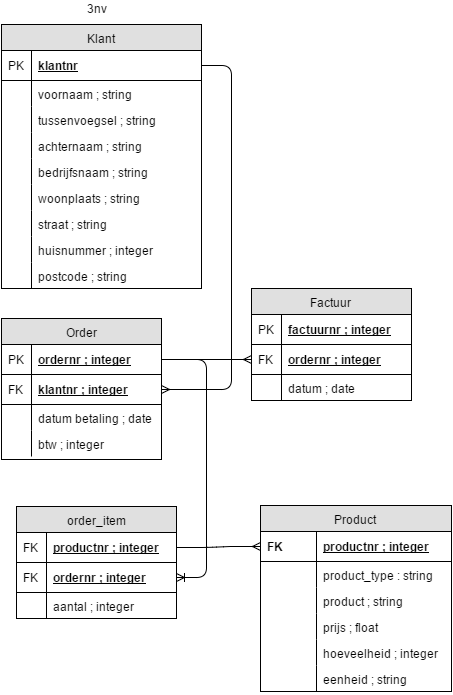

The diagram above was exported from draw.io. Its source (the exported page's mxGraphModel, read from the mxfile embedded in the PNG):
<mxGraphModel dx="631" dy="559" grid="1" gridSize="10" guides="1" tooltips="1" connect="1" arrows="1" fold="1" page="1" pageScale="1" pageWidth="826" pageHeight="1169" background="#ffffff" math="0" shadow="0">
  <root>
    <mxCell id="0" />
    <mxCell id="1" parent="0" />
    <mxCell id="2" value="3nv" style="text;html=1;fillColor=none;align=left;verticalAlign=middle;spacingTop=-1;spacingLeft=4;spacingRight=4;rotatable=0;labelPosition=right;points=[];portConstraint=eastwest;" parent="1" vertex="1">
      <mxGeometry x="910" y="24" width="20" height="14" as="geometry" />
    </mxCell>
    <mxCell id="3" value="Klant" style="swimlane;html=1;fontStyle=0;childLayout=stackLayout;horizontal=1;startSize=26;fillColor=#e0e0e0;horizontalStack=0;resizeParent=1;resizeLast=0;collapsible=1;marginBottom=0;swimlaneFillColor=#ffffff;align=center;" parent="1" vertex="1">
      <mxGeometry x="850" y="47" width="200" height="264" as="geometry" />
    </mxCell>
    <mxCell id="4" value="klantnr" style="shape=partialRectangle;top=0;left=0;right=0;bottom=1;html=1;align=left;verticalAlign=middle;fillColor=none;spacingLeft=34;spacingRight=4;whiteSpace=wrap;overflow=hidden;rotatable=0;points=[[0,0.5],[1,0.5]];portConstraint=eastwest;dropTarget=0;fontStyle=5;" parent="3" vertex="1">
      <mxGeometry y="26" width="200" height="30" as="geometry" />
    </mxCell>
    <mxCell id="5" value="PK" style="shape=partialRectangle;top=0;left=0;bottom=0;html=1;fillColor=none;align=left;verticalAlign=middle;spacingLeft=4;spacingRight=4;whiteSpace=wrap;overflow=hidden;rotatable=0;points=[];portConstraint=eastwest;part=1;" parent="4" vertex="1" connectable="0">
      <mxGeometry width="30" height="30" as="geometry" />
    </mxCell>
    <mxCell id="6" value="voornaam ; string" style="shape=partialRectangle;top=0;left=0;right=0;bottom=0;html=1;align=left;verticalAlign=top;fillColor=none;spacingLeft=34;spacingRight=4;whiteSpace=wrap;overflow=hidden;rotatable=0;points=[[0,0.5],[1,0.5]];portConstraint=eastwest;dropTarget=0;" parent="3" vertex="1">
      <mxGeometry y="56" width="200" height="26" as="geometry" />
    </mxCell>
    <mxCell id="7" value="" style="shape=partialRectangle;top=0;left=0;bottom=0;html=1;fillColor=none;align=left;verticalAlign=top;spacingLeft=4;spacingRight=4;whiteSpace=wrap;overflow=hidden;rotatable=0;points=[];portConstraint=eastwest;part=1;" parent="6" vertex="1" connectable="0">
      <mxGeometry width="30" height="26" as="geometry" />
    </mxCell>
    <mxCell id="97" value="tussenvoegsel ; string" style="shape=partialRectangle;top=0;left=0;right=0;bottom=0;html=1;align=left;verticalAlign=top;fillColor=none;spacingLeft=34;spacingRight=4;whiteSpace=wrap;overflow=hidden;rotatable=0;points=[[0,0.5],[1,0.5]];portConstraint=eastwest;dropTarget=0;" vertex="1" parent="3">
      <mxGeometry y="82" width="200" height="26" as="geometry" />
    </mxCell>
    <mxCell id="98" value="" style="shape=partialRectangle;top=0;left=0;bottom=0;html=1;fillColor=none;align=left;verticalAlign=top;spacingLeft=4;spacingRight=4;whiteSpace=wrap;overflow=hidden;rotatable=0;points=[];portConstraint=eastwest;part=1;" vertex="1" connectable="0" parent="97">
      <mxGeometry width="30" height="26" as="geometry" />
    </mxCell>
    <mxCell id="94" value="achternaam ; string" style="shape=partialRectangle;top=0;left=0;right=0;bottom=0;html=1;align=left;verticalAlign=top;fillColor=none;spacingLeft=34;spacingRight=4;whiteSpace=wrap;overflow=hidden;rotatable=0;points=[[0,0.5],[1,0.5]];portConstraint=eastwest;dropTarget=0;" vertex="1" parent="3">
      <mxGeometry y="108" width="200" height="26" as="geometry" />
    </mxCell>
    <mxCell id="95" value="" style="shape=partialRectangle;top=0;left=0;bottom=0;html=1;fillColor=none;align=left;verticalAlign=top;spacingLeft=4;spacingRight=4;whiteSpace=wrap;overflow=hidden;rotatable=0;points=[];portConstraint=eastwest;part=1;" vertex="1" connectable="0" parent="94">
      <mxGeometry width="30" height="26" as="geometry" />
    </mxCell>
    <mxCell id="92" value="bedrijfsnaam ; string" style="shape=partialRectangle;top=0;left=0;right=0;bottom=0;html=1;align=left;verticalAlign=top;fillColor=none;spacingLeft=34;spacingRight=4;whiteSpace=wrap;overflow=hidden;rotatable=0;points=[[0,0.5],[1,0.5]];portConstraint=eastwest;dropTarget=0;" vertex="1" parent="3">
      <mxGeometry y="134" width="200" height="26" as="geometry" />
    </mxCell>
    <mxCell id="93" value="" style="shape=partialRectangle;top=0;left=0;bottom=0;html=1;fillColor=none;align=left;verticalAlign=top;spacingLeft=4;spacingRight=4;whiteSpace=wrap;overflow=hidden;rotatable=0;points=[];portConstraint=eastwest;part=1;" vertex="1" connectable="0" parent="92">
      <mxGeometry width="30" height="26" as="geometry" />
    </mxCell>
    <mxCell id="8" value="woonplaats ; string" style="shape=partialRectangle;top=0;left=0;right=0;bottom=0;html=1;align=left;verticalAlign=top;fillColor=none;spacingLeft=34;spacingRight=4;whiteSpace=wrap;overflow=hidden;rotatable=0;points=[[0,0.5],[1,0.5]];portConstraint=eastwest;dropTarget=0;" parent="3" vertex="1">
      <mxGeometry y="160" width="200" height="26" as="geometry" />
    </mxCell>
    <mxCell id="9" value="" style="shape=partialRectangle;top=0;left=0;bottom=0;html=1;fillColor=none;align=left;verticalAlign=top;spacingLeft=4;spacingRight=4;whiteSpace=wrap;overflow=hidden;rotatable=0;points=[];portConstraint=eastwest;part=1;" parent="8" vertex="1" connectable="0">
      <mxGeometry width="30" height="26" as="geometry" />
    </mxCell>
    <mxCell id="55" value="straat ; string" style="shape=partialRectangle;top=0;left=0;right=0;bottom=0;html=1;align=left;verticalAlign=top;fillColor=none;spacingLeft=34;spacingRight=4;whiteSpace=wrap;overflow=hidden;rotatable=0;points=[[0,0.5],[1,0.5]];portConstraint=eastwest;dropTarget=0;" parent="3" vertex="1">
      <mxGeometry y="186" width="200" height="26" as="geometry" />
    </mxCell>
    <mxCell id="56" value="" style="shape=partialRectangle;top=0;left=0;bottom=0;html=1;fillColor=none;align=left;verticalAlign=top;spacingLeft=4;spacingRight=4;whiteSpace=wrap;overflow=hidden;rotatable=0;points=[];portConstraint=eastwest;part=1;" parent="55" vertex="1" connectable="0">
      <mxGeometry width="30" height="26" as="geometry" />
    </mxCell>
    <mxCell id="10" value="huisnummer ; integer" style="shape=partialRectangle;top=0;left=0;right=0;bottom=0;html=1;align=left;verticalAlign=top;fillColor=none;spacingLeft=34;spacingRight=4;whiteSpace=wrap;overflow=hidden;rotatable=0;points=[[0,0.5],[1,0.5]];portConstraint=eastwest;dropTarget=0;" parent="3" vertex="1">
      <mxGeometry y="212" width="200" height="26" as="geometry" />
    </mxCell>
    <mxCell id="11" value="" style="shape=partialRectangle;top=0;left=0;bottom=0;html=1;fillColor=none;align=left;verticalAlign=top;spacingLeft=4;spacingRight=4;whiteSpace=wrap;overflow=hidden;rotatable=0;points=[];portConstraint=eastwest;part=1;" parent="10" vertex="1" connectable="0">
      <mxGeometry width="30" height="26" as="geometry" />
    </mxCell>
    <mxCell id="53" value="postcode ; string" style="shape=partialRectangle;top=0;left=0;right=0;bottom=0;html=1;align=left;verticalAlign=top;fillColor=none;spacingLeft=34;spacingRight=4;whiteSpace=wrap;overflow=hidden;rotatable=0;points=[[0,0.5],[1,0.5]];portConstraint=eastwest;dropTarget=0;" parent="3" vertex="1">
      <mxGeometry y="238" width="200" height="26" as="geometry" />
    </mxCell>
    <mxCell id="54" value="" style="shape=partialRectangle;top=0;left=0;bottom=0;html=1;fillColor=none;align=left;verticalAlign=top;spacingLeft=4;spacingRight=4;whiteSpace=wrap;overflow=hidden;rotatable=0;points=[];portConstraint=eastwest;part=1;" parent="53" vertex="1" connectable="0">
      <mxGeometry width="30" height="26" as="geometry" />
    </mxCell>
    <mxCell id="14" value="Order" style="swimlane;html=1;fontStyle=0;childLayout=stackLayout;horizontal=1;startSize=26;fillColor=#e0e0e0;horizontalStack=0;resizeParent=1;resizeLast=0;collapsible=1;marginBottom=0;swimlaneFillColor=#ffffff;align=center;" parent="1" vertex="1">
      <mxGeometry x="850" y="341" width="160" height="141" as="geometry" />
    </mxCell>
    <mxCell id="15" value="ordernr ; integer" style="shape=partialRectangle;top=0;left=0;right=0;bottom=1;html=1;align=left;verticalAlign=middle;fillColor=none;spacingLeft=34;spacingRight=4;whiteSpace=wrap;overflow=hidden;rotatable=0;points=[[0,0.5],[1,0.5]];portConstraint=eastwest;dropTarget=0;fontStyle=5;" parent="14" vertex="1">
      <mxGeometry y="26" width="160" height="30" as="geometry" />
    </mxCell>
    <mxCell id="16" value="PK" style="shape=partialRectangle;top=0;left=0;bottom=0;html=1;fillColor=none;align=left;verticalAlign=middle;spacingLeft=4;spacingRight=4;whiteSpace=wrap;overflow=hidden;rotatable=0;points=[];portConstraint=eastwest;part=1;" parent="15" vertex="1" connectable="0">
      <mxGeometry width="30" height="30" as="geometry" />
    </mxCell>
    <mxCell id="17" value="klantnr ; integer" style="shape=partialRectangle;top=0;left=0;right=0;bottom=1;html=1;align=left;verticalAlign=middle;fillColor=none;spacingLeft=34;spacingRight=4;whiteSpace=wrap;overflow=hidden;rotatable=0;points=[[0,0.5],[1,0.5]];portConstraint=eastwest;dropTarget=0;fontStyle=5;" parent="14" vertex="1">
      <mxGeometry y="56" width="160" height="30" as="geometry" />
    </mxCell>
    <mxCell id="18" value="FK" style="shape=partialRectangle;top=0;left=0;bottom=0;html=1;fillColor=none;align=left;verticalAlign=middle;spacingLeft=4;spacingRight=4;whiteSpace=wrap;overflow=hidden;rotatable=0;points=[];portConstraint=eastwest;part=1;" parent="17" vertex="1" connectable="0">
      <mxGeometry width="30" height="30" as="geometry" />
    </mxCell>
    <mxCell id="21" value="datum betaling ; date" style="shape=partialRectangle;top=0;left=0;right=0;bottom=0;html=1;align=left;verticalAlign=top;fillColor=none;spacingLeft=34;spacingRight=4;whiteSpace=wrap;overflow=hidden;rotatable=0;points=[[0,0.5],[1,0.5]];portConstraint=eastwest;dropTarget=0;" parent="14" vertex="1">
      <mxGeometry y="86" width="160" height="26" as="geometry" />
    </mxCell>
    <mxCell id="22" value="" style="shape=partialRectangle;top=0;left=0;bottom=0;html=1;fillColor=none;align=left;verticalAlign=top;spacingLeft=4;spacingRight=4;whiteSpace=wrap;overflow=hidden;rotatable=0;points=[];portConstraint=eastwest;part=1;" parent="21" vertex="1" connectable="0">
      <mxGeometry width="30" height="26" as="geometry" />
    </mxCell>
    <mxCell id="23" value="btw ; integer" style="shape=partialRectangle;top=0;left=0;right=0;bottom=0;html=1;align=left;verticalAlign=top;fillColor=none;spacingLeft=34;spacingRight=4;whiteSpace=wrap;overflow=hidden;rotatable=0;points=[[0,0.5],[1,0.5]];portConstraint=eastwest;dropTarget=0;" parent="14" vertex="1">
      <mxGeometry y="112" width="160" height="26" as="geometry" />
    </mxCell>
    <mxCell id="24" value="" style="shape=partialRectangle;top=0;left=0;bottom=0;html=1;fillColor=none;align=left;verticalAlign=top;spacingLeft=4;spacingRight=4;whiteSpace=wrap;overflow=hidden;rotatable=0;points=[];portConstraint=eastwest;part=1;" parent="23" vertex="1" connectable="0">
      <mxGeometry width="30" height="26" as="geometry" />
    </mxCell>
    <mxCell id="25" value="order_item" style="swimlane;html=1;fontStyle=0;childLayout=stackLayout;horizontal=1;startSize=26;fillColor=#e0e0e0;horizontalStack=0;resizeParent=1;resizeLast=0;collapsible=1;marginBottom=0;swimlaneFillColor=#ffffff;align=center;" parent="1" vertex="1">
      <mxGeometry x="865" y="529" width="160" height="112" as="geometry" />
    </mxCell>
    <mxCell id="28" value="productnr ; integer" style="shape=partialRectangle;top=0;left=0;right=0;bottom=1;html=1;align=left;verticalAlign=middle;fillColor=none;spacingLeft=34;spacingRight=4;whiteSpace=wrap;overflow=hidden;rotatable=0;points=[[0,0.5],[1,0.5]];portConstraint=eastwest;dropTarget=0;fontStyle=5;" parent="25" vertex="1">
      <mxGeometry y="26" width="160" height="30" as="geometry" />
    </mxCell>
    <mxCell id="29" value="FK" style="shape=partialRectangle;top=0;left=0;bottom=0;html=1;fillColor=none;align=left;verticalAlign=middle;spacingLeft=4;spacingRight=4;whiteSpace=wrap;overflow=hidden;rotatable=0;points=[];portConstraint=eastwest;part=1;" parent="28" vertex="1" connectable="0">
      <mxGeometry width="30" height="30" as="geometry" />
    </mxCell>
    <mxCell id="26" value="ordernr ; integer" style="shape=partialRectangle;top=0;left=0;right=0;bottom=1;html=1;align=left;verticalAlign=middle;fillColor=none;spacingLeft=34;spacingRight=4;whiteSpace=wrap;overflow=hidden;rotatable=0;points=[[0,0.5],[1,0.5]];portConstraint=eastwest;dropTarget=0;fontStyle=5;" parent="25" vertex="1">
      <mxGeometry y="56" width="160" height="30" as="geometry" />
    </mxCell>
    <mxCell id="27" value="FK" style="shape=partialRectangle;top=0;left=0;bottom=0;html=1;fillColor=none;align=left;verticalAlign=middle;spacingLeft=4;spacingRight=4;whiteSpace=wrap;overflow=hidden;rotatable=0;points=[];portConstraint=eastwest;part=1;" parent="26" vertex="1" connectable="0">
      <mxGeometry width="30" height="30" as="geometry" />
    </mxCell>
    <mxCell id="30" value="aantal ; integer" style="shape=partialRectangle;top=0;left=0;right=0;bottom=0;html=1;align=left;verticalAlign=top;fillColor=none;spacingLeft=34;spacingRight=4;whiteSpace=wrap;overflow=hidden;rotatable=0;points=[[0,0.5],[1,0.5]];portConstraint=eastwest;dropTarget=0;" parent="25" vertex="1">
      <mxGeometry y="86" width="160" height="26" as="geometry" />
    </mxCell>
    <mxCell id="31" value="" style="shape=partialRectangle;top=0;left=0;bottom=0;html=1;fillColor=none;align=left;verticalAlign=top;spacingLeft=4;spacingRight=4;whiteSpace=wrap;overflow=hidden;rotatable=0;points=[];portConstraint=eastwest;part=1;" parent="30" vertex="1" connectable="0">
      <mxGeometry width="30" height="26" as="geometry" />
    </mxCell>
    <mxCell id="32" value="Product" style="swimlane;html=1;fontStyle=0;childLayout=stackLayout;horizontal=1;startSize=26;fillColor=#e0e0e0;horizontalStack=0;resizeParent=1;resizeLast=0;collapsible=1;marginBottom=0;swimlaneFillColor=#ffffff;align=center;" parent="1" vertex="1">
      <mxGeometry x="1109" y="528" width="191" height="186" as="geometry" />
    </mxCell>
    <mxCell id="33" value="productnr ; integer" style="shape=partialRectangle;top=0;left=0;right=0;bottom=1;html=1;align=left;verticalAlign=middle;fillColor=none;spacingLeft=60;spacingRight=4;whiteSpace=wrap;overflow=hidden;rotatable=0;points=[[0,0.5],[1,0.5]];portConstraint=eastwest;dropTarget=0;fontStyle=5;" parent="32" vertex="1">
      <mxGeometry y="26" width="191" height="30" as="geometry" />
    </mxCell>
    <mxCell id="34" value="FK" style="shape=partialRectangle;fontStyle=1;top=0;left=0;bottom=0;html=1;fillColor=none;align=left;verticalAlign=middle;spacingLeft=4;spacingRight=4;whiteSpace=wrap;overflow=hidden;rotatable=0;points=[];portConstraint=eastwest;part=1;" parent="33" vertex="1" connectable="0">
      <mxGeometry width="56" height="30" as="geometry" />
    </mxCell>
    <mxCell id="60" value="product_type : string" style="shape=partialRectangle;top=0;left=0;right=0;bottom=0;html=1;align=left;verticalAlign=top;fillColor=none;spacingLeft=60;spacingRight=4;whiteSpace=wrap;overflow=hidden;rotatable=0;points=[[0,0.5],[1,0.5]];portConstraint=eastwest;dropTarget=0;" parent="32" vertex="1">
      <mxGeometry y="56" width="191" height="26" as="geometry" />
    </mxCell>
    <mxCell id="61" value="&lt;div&gt;&lt;br&gt;&lt;/div&gt;" style="shape=partialRectangle;top=0;left=0;bottom=0;html=1;fillColor=none;align=left;verticalAlign=top;spacingLeft=4;spacingRight=4;whiteSpace=wrap;overflow=hidden;rotatable=0;points=[];portConstraint=eastwest;part=1;" parent="60" vertex="1" connectable="0">
      <mxGeometry width="56" height="26" as="geometry" />
    </mxCell>
    <mxCell id="35" value="product ; string" style="shape=partialRectangle;top=0;left=0;right=0;bottom=0;html=1;align=left;verticalAlign=top;fillColor=none;spacingLeft=60;spacingRight=4;whiteSpace=wrap;overflow=hidden;rotatable=0;points=[[0,0.5],[1,0.5]];portConstraint=eastwest;dropTarget=0;" parent="32" vertex="1">
      <mxGeometry y="82" width="191" height="26" as="geometry" />
    </mxCell>
    <mxCell id="36" value="" style="shape=partialRectangle;top=0;left=0;bottom=0;html=1;fillColor=none;align=left;verticalAlign=top;spacingLeft=4;spacingRight=4;whiteSpace=wrap;overflow=hidden;rotatable=0;points=[];portConstraint=eastwest;part=1;" parent="35" vertex="1" connectable="0">
      <mxGeometry width="56" height="26" as="geometry" />
    </mxCell>
    <mxCell id="37" value="prijs ; float" style="shape=partialRectangle;top=0;left=0;right=0;bottom=0;html=1;align=left;verticalAlign=top;fillColor=none;spacingLeft=60;spacingRight=4;whiteSpace=wrap;overflow=hidden;rotatable=0;points=[[0,0.5],[1,0.5]];portConstraint=eastwest;dropTarget=0;" parent="32" vertex="1">
      <mxGeometry y="108" width="191" height="26" as="geometry" />
    </mxCell>
    <mxCell id="38" value="" style="shape=partialRectangle;top=0;left=0;bottom=0;html=1;fillColor=none;align=left;verticalAlign=top;spacingLeft=4;spacingRight=4;whiteSpace=wrap;overflow=hidden;rotatable=0;points=[];portConstraint=eastwest;part=1;" parent="37" vertex="1" connectable="0">
      <mxGeometry width="56" height="26" as="geometry" />
    </mxCell>
    <mxCell id="58" value="hoeveelheid ; integer&lt;div&gt;&lt;br&gt;&lt;/div&gt;" style="shape=partialRectangle;top=0;left=0;right=0;bottom=0;html=1;align=left;verticalAlign=top;fillColor=none;spacingLeft=60;spacingRight=4;whiteSpace=wrap;overflow=hidden;rotatable=0;points=[[0,0.5],[1,0.5]];portConstraint=eastwest;dropTarget=0;" parent="32" vertex="1">
      <mxGeometry y="134" width="191" height="26" as="geometry" />
    </mxCell>
    <mxCell id="59" value="" style="shape=partialRectangle;top=0;left=0;bottom=0;html=1;fillColor=none;align=left;verticalAlign=top;spacingLeft=4;spacingRight=4;whiteSpace=wrap;overflow=hidden;rotatable=0;points=[];portConstraint=eastwest;part=1;" parent="58" vertex="1" connectable="0">
      <mxGeometry width="56" height="26" as="geometry" />
    </mxCell>
    <mxCell id="77" value="&lt;div&gt;eenheid ; string&lt;/div&gt;" style="shape=partialRectangle;top=0;left=0;right=0;bottom=0;html=1;align=left;verticalAlign=top;fillColor=none;spacingLeft=60;spacingRight=4;whiteSpace=wrap;overflow=hidden;rotatable=0;points=[[0,0.5],[1,0.5]];portConstraint=eastwest;dropTarget=0;" parent="32" vertex="1">
      <mxGeometry y="160" width="191" height="26" as="geometry" />
    </mxCell>
    <mxCell id="78" value="" style="shape=partialRectangle;top=0;left=0;bottom=0;html=1;fillColor=none;align=left;verticalAlign=top;spacingLeft=4;spacingRight=4;whiteSpace=wrap;overflow=hidden;rotatable=0;points=[];portConstraint=eastwest;part=1;" parent="77" vertex="1" connectable="0">
      <mxGeometry width="56" height="26" as="geometry" />
    </mxCell>
    <mxCell id="39" value="" style="edgeStyle=entityRelationEdgeStyle;html=1;endArrow=ERmany;fillColor=#33FF33;" parent="1" source="4" target="17" edge="1">
      <mxGeometry x="1010" y="88.39999999999998" width="100" height="100" as="geometry">
        <mxPoint x="1080" y="210" as="sourcePoint" />
        <mxPoint x="1180" y="110" as="targetPoint" />
      </mxGeometry>
    </mxCell>
    <mxCell id="40" value="" style="edgeStyle=entityRelationEdgeStyle;html=1;endArrow=ERmany;" parent="1" source="15" target="45" edge="1">
      <mxGeometry x="1010" y="283" width="100" height="100" as="geometry">
        <mxPoint x="1160" y="680" as="sourcePoint" />
        <mxPoint x="1260" y="580" as="targetPoint" />
      </mxGeometry>
    </mxCell>
    <mxCell id="41" value="" style="html=1;endArrow=ERmany;edgeStyle=entityRelationEdgeStyle;" parent="1" source="28" target="33" edge="1">
      <mxGeometry x="1010" y="645" width="100" height="100" as="geometry">
        <mxPoint x="1150" y="740" as="sourcePoint" />
        <mxPoint x="1250" y="640" as="targetPoint" />
      </mxGeometry>
    </mxCell>
    <mxCell id="42" value="Factuur" style="swimlane;html=1;fontStyle=0;childLayout=stackLayout;horizontal=1;startSize=26;fillColor=#e0e0e0;horizontalStack=0;resizeParent=1;resizeLast=0;collapsible=1;marginBottom=0;swimlaneFillColor=#ffffff;align=center;" parent="1" vertex="1">
      <mxGeometry x="1100" y="311" width="160" height="112" as="geometry" />
    </mxCell>
    <mxCell id="43" value="factuurnr ; integer" style="shape=partialRectangle;top=0;left=0;right=0;bottom=1;html=1;align=left;verticalAlign=middle;fillColor=none;spacingLeft=34;spacingRight=4;whiteSpace=wrap;overflow=hidden;rotatable=0;points=[[0,0.5],[1,0.5]];portConstraint=eastwest;dropTarget=0;fontStyle=5;" parent="42" vertex="1">
      <mxGeometry y="26" width="160" height="30" as="geometry" />
    </mxCell>
    <mxCell id="44" value="PK" style="shape=partialRectangle;top=0;left=0;bottom=0;html=1;fillColor=none;align=left;verticalAlign=middle;spacingLeft=4;spacingRight=4;whiteSpace=wrap;overflow=hidden;rotatable=0;points=[];portConstraint=eastwest;part=1;" parent="43" vertex="1" connectable="0">
      <mxGeometry width="30" height="30" as="geometry" />
    </mxCell>
    <mxCell id="45" value="ordernr ; integer" style="shape=partialRectangle;top=0;left=0;right=0;bottom=1;html=1;align=left;verticalAlign=middle;fillColor=none;spacingLeft=34;spacingRight=4;whiteSpace=wrap;overflow=hidden;rotatable=0;points=[[0,0.5],[1,0.5]];portConstraint=eastwest;dropTarget=0;fontStyle=5;" parent="42" vertex="1">
      <mxGeometry y="56" width="160" height="30" as="geometry" />
    </mxCell>
    <mxCell id="46" value="FK" style="shape=partialRectangle;top=0;left=0;bottom=0;html=1;fillColor=none;align=left;verticalAlign=middle;spacingLeft=4;spacingRight=4;whiteSpace=wrap;overflow=hidden;rotatable=0;points=[];portConstraint=eastwest;part=1;" parent="45" vertex="1" connectable="0">
      <mxGeometry width="30" height="30" as="geometry" />
    </mxCell>
    <mxCell id="47" value="datum ; date" style="shape=partialRectangle;top=0;left=0;right=0;bottom=0;html=1;align=left;verticalAlign=top;fillColor=none;spacingLeft=34;spacingRight=4;whiteSpace=wrap;overflow=hidden;rotatable=0;points=[[0,0.5],[1,0.5]];portConstraint=eastwest;dropTarget=0;" parent="42" vertex="1">
      <mxGeometry y="86" width="160" height="26" as="geometry" />
    </mxCell>
    <mxCell id="48" value="" style="shape=partialRectangle;top=0;left=0;bottom=0;html=1;fillColor=none;align=left;verticalAlign=top;spacingLeft=4;spacingRight=4;whiteSpace=wrap;overflow=hidden;rotatable=0;points=[];portConstraint=eastwest;part=1;" parent="47" vertex="1" connectable="0">
      <mxGeometry width="30" height="26" as="geometry" />
    </mxCell>
    <mxCell id="49" value="" style="edgeStyle=entityRelationEdgeStyle;html=1;endArrow=ERoneToMany;" parent="1" source="15" target="26" edge="1">
      <mxGeometry x="1010" y="283" width="100" height="100" as="geometry">
        <mxPoint x="1010" y="624" as="sourcePoint" />
        <mxPoint x="1110" y="524" as="targetPoint" />
      </mxGeometry>
    </mxCell>
  </root>
</mxGraphModel>